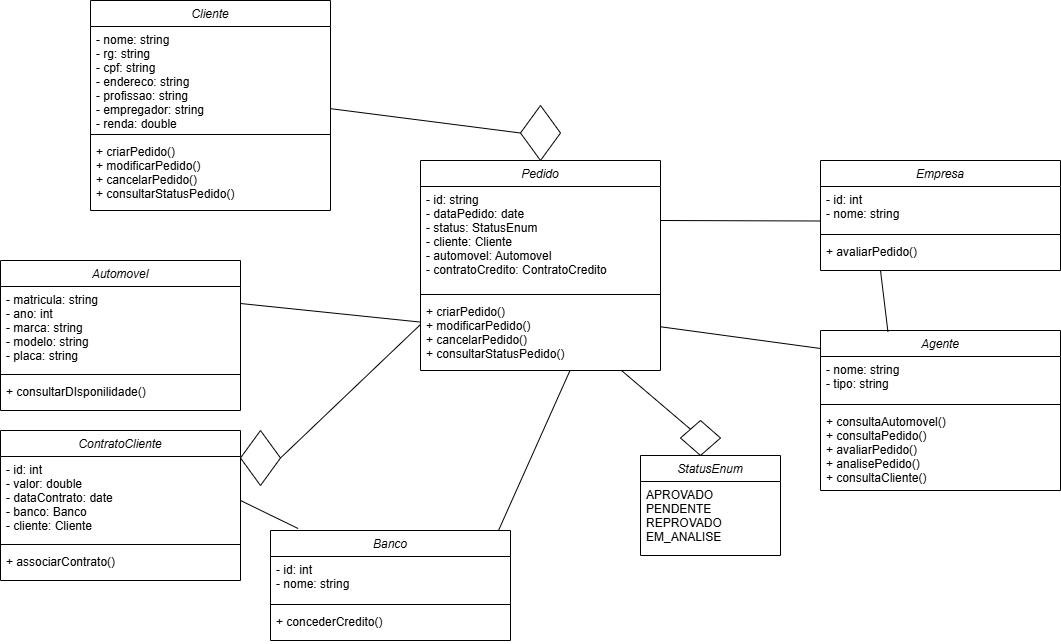

The diagram above was exported from draw.io. Its source (the exported page's mxGraphModel, read from the mxfile embedded in the PNG):
<mxGraphModel dx="1674" dy="738" grid="1" gridSize="10" guides="1" tooltips="1" connect="1" arrows="1" fold="1" page="1" pageScale="1" pageWidth="827" pageHeight="1169" math="0" shadow="0">
  <root>
    <mxCell id="WIyWlLk6GJQsqaUBKTNV-0" />
    <mxCell id="WIyWlLk6GJQsqaUBKTNV-1" parent="WIyWlLk6GJQsqaUBKTNV-0" />
    <mxCell id="zkfFHV4jXpPFQw0GAbJ--0" value="Cliente" style="swimlane;fontStyle=2;align=center;verticalAlign=top;childLayout=stackLayout;horizontal=1;startSize=26;horizontalStack=0;resizeParent=1;resizeLast=0;collapsible=1;marginBottom=0;rounded=0;shadow=0;strokeWidth=1;" parent="WIyWlLk6GJQsqaUBKTNV-1" vertex="1">
      <mxGeometry x="170" y="10" width="240" height="210" as="geometry">
        <mxRectangle x="230" y="140" width="160" height="26" as="alternateBounds" />
      </mxGeometry>
    </mxCell>
    <mxCell id="zkfFHV4jXpPFQw0GAbJ--1" value="- nome: string&#10;- rg: string&#10;- cpf: string&#10;- endereco: string&#10;- profissao: string&#10;- empregador: string&#10;- renda: double" style="text;align=left;verticalAlign=top;spacingLeft=4;spacingRight=4;overflow=hidden;rotatable=0;points=[[0,0.5],[1,0.5]];portConstraint=eastwest;" parent="zkfFHV4jXpPFQw0GAbJ--0" vertex="1">
      <mxGeometry y="26" width="240" height="104" as="geometry" />
    </mxCell>
    <mxCell id="fVBbtzngzutngeegmvJm-18" value="" style="line;html=1;strokeWidth=1;align=left;verticalAlign=middle;spacingTop=-1;spacingLeft=3;spacingRight=3;rotatable=0;labelPosition=right;points=[];portConstraint=eastwest;" parent="zkfFHV4jXpPFQw0GAbJ--0" vertex="1">
      <mxGeometry y="130" width="240" height="8" as="geometry" />
    </mxCell>
    <mxCell id="zkfFHV4jXpPFQw0GAbJ--5" value="+ criarPedido()&#10;+ modificarPedido()&#10;+ cancelarPedido()&#10;+ consultarStatusPedido()" style="text;align=left;verticalAlign=top;spacingLeft=4;spacingRight=4;overflow=hidden;rotatable=0;points=[[0,0.5],[1,0.5]];portConstraint=eastwest;" parent="zkfFHV4jXpPFQw0GAbJ--0" vertex="1">
      <mxGeometry y="138" width="240" height="72" as="geometry" />
    </mxCell>
    <mxCell id="fVBbtzngzutngeegmvJm-19" value="Pedido" style="swimlane;fontStyle=2;align=center;verticalAlign=top;childLayout=stackLayout;horizontal=1;startSize=26;horizontalStack=0;resizeParent=1;resizeLast=0;collapsible=1;marginBottom=0;rounded=0;shadow=0;strokeWidth=1;" parent="WIyWlLk6GJQsqaUBKTNV-1" vertex="1">
      <mxGeometry x="500" y="170" width="240" height="210" as="geometry">
        <mxRectangle x="230" y="140" width="160" height="26" as="alternateBounds" />
      </mxGeometry>
    </mxCell>
    <mxCell id="fVBbtzngzutngeegmvJm-20" value="- id: string&#10;- dataPedido: date&#10;- status: StatusEnum&#10;- cliente: Cliente&#10;- automovel: Automovel&#10;- contratoCredito: ContratoCredito" style="text;align=left;verticalAlign=top;spacingLeft=4;spacingRight=4;overflow=hidden;rotatable=0;points=[[0,0.5],[1,0.5]];portConstraint=eastwest;" parent="fVBbtzngzutngeegmvJm-19" vertex="1">
      <mxGeometry y="26" width="240" height="104" as="geometry" />
    </mxCell>
    <mxCell id="fVBbtzngzutngeegmvJm-21" value="" style="line;html=1;strokeWidth=1;align=left;verticalAlign=middle;spacingTop=-1;spacingLeft=3;spacingRight=3;rotatable=0;labelPosition=right;points=[];portConstraint=eastwest;" parent="fVBbtzngzutngeegmvJm-19" vertex="1">
      <mxGeometry y="130" width="240" height="8" as="geometry" />
    </mxCell>
    <mxCell id="fVBbtzngzutngeegmvJm-22" value="+ criarPedido()&#10;+ modificarPedido()&#10;+ cancelarPedido()&#10;+ consultarStatusPedido()" style="text;align=left;verticalAlign=top;spacingLeft=4;spacingRight=4;overflow=hidden;rotatable=0;points=[[0,0.5],[1,0.5]];portConstraint=eastwest;" parent="fVBbtzngzutngeegmvJm-19" vertex="1">
      <mxGeometry y="138" width="240" height="72" as="geometry" />
    </mxCell>
    <mxCell id="fVBbtzngzutngeegmvJm-23" value="StatusEnum" style="swimlane;fontStyle=2;align=center;verticalAlign=top;childLayout=stackLayout;horizontal=1;startSize=26;horizontalStack=0;resizeParent=1;resizeLast=0;collapsible=1;marginBottom=0;rounded=0;shadow=0;strokeWidth=1;" parent="WIyWlLk6GJQsqaUBKTNV-1" vertex="1">
      <mxGeometry x="720" y="465" width="140" height="100" as="geometry">
        <mxRectangle x="230" y="140" width="160" height="26" as="alternateBounds" />
      </mxGeometry>
    </mxCell>
    <mxCell id="fVBbtzngzutngeegmvJm-24" value="APROVADO&#10;PENDENTE&#10;REPROVADO&#10;EM_ANALISE" style="text;align=left;verticalAlign=top;spacingLeft=4;spacingRight=4;overflow=hidden;rotatable=0;points=[[0,0.5],[1,0.5]];portConstraint=eastwest;" parent="fVBbtzngzutngeegmvJm-23" vertex="1">
      <mxGeometry y="26" width="140" height="64" as="geometry" />
    </mxCell>
    <mxCell id="fVBbtzngzutngeegmvJm-31" value="Automovel" style="swimlane;fontStyle=2;align=center;verticalAlign=top;childLayout=stackLayout;horizontal=1;startSize=26;horizontalStack=0;resizeParent=1;resizeLast=0;collapsible=1;marginBottom=0;rounded=0;shadow=0;strokeWidth=1;" parent="WIyWlLk6GJQsqaUBKTNV-1" vertex="1">
      <mxGeometry x="80" y="270" width="240" height="150" as="geometry">
        <mxRectangle x="230" y="140" width="160" height="26" as="alternateBounds" />
      </mxGeometry>
    </mxCell>
    <mxCell id="fVBbtzngzutngeegmvJm-32" value="- matricula: string&#10;- ano: int&#10;- marca: string&#10;- modelo: string&#10;- placa: string" style="text;align=left;verticalAlign=top;spacingLeft=4;spacingRight=4;overflow=hidden;rotatable=0;points=[[0,0.5],[1,0.5]];portConstraint=eastwest;" parent="fVBbtzngzutngeegmvJm-31" vertex="1">
      <mxGeometry y="26" width="240" height="84" as="geometry" />
    </mxCell>
    <mxCell id="fVBbtzngzutngeegmvJm-33" value="" style="line;html=1;strokeWidth=1;align=left;verticalAlign=middle;spacingTop=-1;spacingLeft=3;spacingRight=3;rotatable=0;labelPosition=right;points=[];portConstraint=eastwest;" parent="fVBbtzngzutngeegmvJm-31" vertex="1">
      <mxGeometry y="110" width="240" height="8" as="geometry" />
    </mxCell>
    <mxCell id="fVBbtzngzutngeegmvJm-34" value="+ consultarDIsponilidade()" style="text;align=left;verticalAlign=top;spacingLeft=4;spacingRight=4;overflow=hidden;rotatable=0;points=[[0,0.5],[1,0.5]];portConstraint=eastwest;" parent="fVBbtzngzutngeegmvJm-31" vertex="1">
      <mxGeometry y="118" width="240" height="22" as="geometry" />
    </mxCell>
    <mxCell id="fVBbtzngzutngeegmvJm-35" value="Agente" style="swimlane;fontStyle=2;align=center;verticalAlign=top;childLayout=stackLayout;horizontal=1;startSize=26;horizontalStack=0;resizeParent=1;resizeLast=0;collapsible=1;marginBottom=0;rounded=0;shadow=0;strokeWidth=1;" parent="WIyWlLk6GJQsqaUBKTNV-1" vertex="1">
      <mxGeometry x="900" y="340" width="240" height="160" as="geometry">
        <mxRectangle x="230" y="140" width="160" height="26" as="alternateBounds" />
      </mxGeometry>
    </mxCell>
    <mxCell id="fVBbtzngzutngeegmvJm-36" value="- nome: string&#10;- tipo: string&#10;" style="text;align=left;verticalAlign=top;spacingLeft=4;spacingRight=4;overflow=hidden;rotatable=0;points=[[0,0.5],[1,0.5]];portConstraint=eastwest;" parent="fVBbtzngzutngeegmvJm-35" vertex="1">
      <mxGeometry y="26" width="240" height="44" as="geometry" />
    </mxCell>
    <mxCell id="fVBbtzngzutngeegmvJm-37" value="" style="line;html=1;strokeWidth=1;align=left;verticalAlign=middle;spacingTop=-1;spacingLeft=3;spacingRight=3;rotatable=0;labelPosition=right;points=[];portConstraint=eastwest;" parent="fVBbtzngzutngeegmvJm-35" vertex="1">
      <mxGeometry y="70" width="240" height="8" as="geometry" />
    </mxCell>
    <mxCell id="fVBbtzngzutngeegmvJm-38" value="+ consultaAutomovel()&#10;+ consultaPedido()&#10;+ avaliarPedido()&#10;+ analisePedido()&#10;+ consultaCliente()" style="text;align=left;verticalAlign=top;spacingLeft=4;spacingRight=4;overflow=hidden;rotatable=0;points=[[0,0.5],[1,0.5]];portConstraint=eastwest;" parent="fVBbtzngzutngeegmvJm-35" vertex="1">
      <mxGeometry y="78" width="240" height="72" as="geometry" />
    </mxCell>
    <mxCell id="fVBbtzngzutngeegmvJm-39" value="ContratoCliente" style="swimlane;fontStyle=2;align=center;verticalAlign=top;childLayout=stackLayout;horizontal=1;startSize=26;horizontalStack=0;resizeParent=1;resizeLast=0;collapsible=1;marginBottom=0;rounded=0;shadow=0;strokeWidth=1;" parent="WIyWlLk6GJQsqaUBKTNV-1" vertex="1">
      <mxGeometry x="80" y="440" width="240" height="150" as="geometry">
        <mxRectangle x="230" y="140" width="160" height="26" as="alternateBounds" />
      </mxGeometry>
    </mxCell>
    <mxCell id="fVBbtzngzutngeegmvJm-40" value="- id: int&#10;- valor: double&#10;- dataContrato: date&#10;- banco: Banco&#10;- cliente: Cliente" style="text;align=left;verticalAlign=top;spacingLeft=4;spacingRight=4;overflow=hidden;rotatable=0;points=[[0,0.5],[1,0.5]];portConstraint=eastwest;" parent="fVBbtzngzutngeegmvJm-39" vertex="1">
      <mxGeometry y="26" width="240" height="84" as="geometry" />
    </mxCell>
    <mxCell id="fVBbtzngzutngeegmvJm-41" value="" style="line;html=1;strokeWidth=1;align=left;verticalAlign=middle;spacingTop=-1;spacingLeft=3;spacingRight=3;rotatable=0;labelPosition=right;points=[];portConstraint=eastwest;" parent="fVBbtzngzutngeegmvJm-39" vertex="1">
      <mxGeometry y="110" width="240" height="8" as="geometry" />
    </mxCell>
    <mxCell id="fVBbtzngzutngeegmvJm-42" value="+ associarContrato()" style="text;align=left;verticalAlign=top;spacingLeft=4;spacingRight=4;overflow=hidden;rotatable=0;points=[[0,0.5],[1,0.5]];portConstraint=eastwest;" parent="fVBbtzngzutngeegmvJm-39" vertex="1">
      <mxGeometry y="118" width="240" height="22" as="geometry" />
    </mxCell>
    <mxCell id="fVBbtzngzutngeegmvJm-43" value="Banco" style="swimlane;fontStyle=2;align=center;verticalAlign=top;childLayout=stackLayout;horizontal=1;startSize=26;horizontalStack=0;resizeParent=1;resizeLast=0;collapsible=1;marginBottom=0;rounded=0;shadow=0;strokeWidth=1;" parent="WIyWlLk6GJQsqaUBKTNV-1" vertex="1">
      <mxGeometry x="350" y="540" width="240" height="110" as="geometry">
        <mxRectangle x="230" y="140" width="160" height="26" as="alternateBounds" />
      </mxGeometry>
    </mxCell>
    <mxCell id="fVBbtzngzutngeegmvJm-44" value="- id: int&#10;- nome: string" style="text;align=left;verticalAlign=top;spacingLeft=4;spacingRight=4;overflow=hidden;rotatable=0;points=[[0,0.5],[1,0.5]];portConstraint=eastwest;" parent="fVBbtzngzutngeegmvJm-43" vertex="1">
      <mxGeometry y="26" width="240" height="44" as="geometry" />
    </mxCell>
    <mxCell id="fVBbtzngzutngeegmvJm-45" value="" style="line;html=1;strokeWidth=1;align=left;verticalAlign=middle;spacingTop=-1;spacingLeft=3;spacingRight=3;rotatable=0;labelPosition=right;points=[];portConstraint=eastwest;" parent="fVBbtzngzutngeegmvJm-43" vertex="1">
      <mxGeometry y="70" width="240" height="8" as="geometry" />
    </mxCell>
    <mxCell id="fVBbtzngzutngeegmvJm-46" value="+ concederCredito()" style="text;align=left;verticalAlign=top;spacingLeft=4;spacingRight=4;overflow=hidden;rotatable=0;points=[[0,0.5],[1,0.5]];portConstraint=eastwest;" parent="fVBbtzngzutngeegmvJm-43" vertex="1">
      <mxGeometry y="78" width="240" height="32" as="geometry" />
    </mxCell>
    <mxCell id="fVBbtzngzutngeegmvJm-47" value="Empresa" style="swimlane;fontStyle=2;align=center;verticalAlign=top;childLayout=stackLayout;horizontal=1;startSize=26;horizontalStack=0;resizeParent=1;resizeLast=0;collapsible=1;marginBottom=0;rounded=0;shadow=0;strokeWidth=1;" parent="WIyWlLk6GJQsqaUBKTNV-1" vertex="1">
      <mxGeometry x="900" y="170" width="240" height="110" as="geometry">
        <mxRectangle x="230" y="140" width="160" height="26" as="alternateBounds" />
      </mxGeometry>
    </mxCell>
    <mxCell id="fVBbtzngzutngeegmvJm-48" value="- id: int&#10;- nome: string" style="text;align=left;verticalAlign=top;spacingLeft=4;spacingRight=4;overflow=hidden;rotatable=0;points=[[0,0.5],[1,0.5]];portConstraint=eastwest;" parent="fVBbtzngzutngeegmvJm-47" vertex="1">
      <mxGeometry y="26" width="240" height="44" as="geometry" />
    </mxCell>
    <mxCell id="fVBbtzngzutngeegmvJm-49" value="" style="line;html=1;strokeWidth=1;align=left;verticalAlign=middle;spacingTop=-1;spacingLeft=3;spacingRight=3;rotatable=0;labelPosition=right;points=[];portConstraint=eastwest;" parent="fVBbtzngzutngeegmvJm-47" vertex="1">
      <mxGeometry y="70" width="240" height="8" as="geometry" />
    </mxCell>
    <mxCell id="fVBbtzngzutngeegmvJm-50" value="+ avaliarPedido()" style="text;align=left;verticalAlign=top;spacingLeft=4;spacingRight=4;overflow=hidden;rotatable=0;points=[[0,0.5],[1,0.5]];portConstraint=eastwest;" parent="fVBbtzngzutngeegmvJm-47" vertex="1">
      <mxGeometry y="78" width="240" height="32" as="geometry" />
    </mxCell>
    <mxCell id="fVBbtzngzutngeegmvJm-51" value="" style="endArrow=none;html=1;rounded=0;fontSize=12;startSize=8;endSize=8;curved=1;entryX=0;entryY=0.5;entryDx=0;entryDy=0;exitX=1;exitY=0.79;exitDx=0;exitDy=0;exitPerimeter=0;" parent="WIyWlLk6GJQsqaUBKTNV-1" source="zkfFHV4jXpPFQw0GAbJ--1" target="fVBbtzngzutngeegmvJm-52" edge="1">
      <mxGeometry width="50" height="50" relative="1" as="geometry">
        <mxPoint x="430" y="118" as="sourcePoint" />
        <mxPoint x="560" y="120" as="targetPoint" />
      </mxGeometry>
    </mxCell>
    <mxCell id="fVBbtzngzutngeegmvJm-52" value="" style="rhombus;whiteSpace=wrap;html=1;" parent="WIyWlLk6GJQsqaUBKTNV-1" vertex="1">
      <mxGeometry x="600" y="115" width="40" height="55" as="geometry" />
    </mxCell>
    <mxCell id="fVBbtzngzutngeegmvJm-54" value="" style="endArrow=none;html=1;rounded=0;fontSize=12;startSize=8;endSize=8;curved=1;exitX=1;exitY=0.79;exitDx=0;exitDy=0;exitPerimeter=0;" parent="WIyWlLk6GJQsqaUBKTNV-1" target="fVBbtzngzutngeegmvJm-22" edge="1">
      <mxGeometry width="50" height="50" relative="1" as="geometry">
        <mxPoint x="320" y="313" as="sourcePoint" />
        <mxPoint x="450" y="310" as="targetPoint" />
      </mxGeometry>
    </mxCell>
    <mxCell id="fVBbtzngzutngeegmvJm-56" value="" style="endArrow=none;html=1;rounded=0;fontSize=12;startSize=8;endSize=8;curved=1;exitX=1;exitY=0.5;exitDx=0;exitDy=0;" parent="WIyWlLk6GJQsqaUBKTNV-1" source="fVBbtzngzutngeegmvJm-64" edge="1">
      <mxGeometry width="50" height="50" relative="1" as="geometry">
        <mxPoint x="380" y="440" as="sourcePoint" />
        <mxPoint x="500" y="334" as="targetPoint" />
      </mxGeometry>
    </mxCell>
    <mxCell id="fVBbtzngzutngeegmvJm-57" value="" style="endArrow=none;html=1;rounded=0;fontSize=12;startSize=8;endSize=8;curved=1;entryX=-0.003;entryY=0.784;entryDx=0;entryDy=0;exitX=1;exitY=0.79;exitDx=0;exitDy=0;exitPerimeter=0;entryPerimeter=0;" parent="WIyWlLk6GJQsqaUBKTNV-1" target="fVBbtzngzutngeegmvJm-48" edge="1">
      <mxGeometry width="50" height="50" relative="1" as="geometry">
        <mxPoint x="740" y="230" as="sourcePoint" />
        <mxPoint x="918" y="248" as="targetPoint" />
      </mxGeometry>
    </mxCell>
    <mxCell id="fVBbtzngzutngeegmvJm-58" value="" style="endArrow=none;html=1;rounded=0;fontSize=12;startSize=8;endSize=8;curved=1;entryX=-0.007;entryY=0.326;entryDx=0;entryDy=0;exitX=1.003;exitY=0.394;exitDx=0;exitDy=0;exitPerimeter=0;entryPerimeter=0;" parent="WIyWlLk6GJQsqaUBKTNV-1" source="fVBbtzngzutngeegmvJm-22" edge="1">
      <mxGeometry width="50" height="50" relative="1" as="geometry">
        <mxPoint x="722" y="340" as="sourcePoint" />
        <mxPoint x="900" y="358" as="targetPoint" />
      </mxGeometry>
    </mxCell>
    <mxCell id="fVBbtzngzutngeegmvJm-59" value="" style="endArrow=none;html=1;rounded=0;fontSize=12;startSize=8;endSize=8;curved=1;entryX=0.281;entryY=0.008;entryDx=0;entryDy=0;exitX=1;exitY=0.79;exitDx=0;exitDy=0;exitPerimeter=0;entryPerimeter=0;" parent="WIyWlLk6GJQsqaUBKTNV-1" target="fVBbtzngzutngeegmvJm-35" edge="1">
      <mxGeometry width="50" height="50" relative="1" as="geometry">
        <mxPoint x="960" y="280" as="sourcePoint" />
        <mxPoint x="1138" y="298" as="targetPoint" />
      </mxGeometry>
    </mxCell>
    <mxCell id="fVBbtzngzutngeegmvJm-60" value="" style="endArrow=none;html=1;rounded=0;fontSize=12;startSize=8;endSize=8;curved=1;entryX=-0.007;entryY=0.326;entryDx=0;entryDy=0;exitX=0.622;exitY=1.007;exitDx=0;exitDy=0;exitPerimeter=0;entryPerimeter=0;" parent="WIyWlLk6GJQsqaUBKTNV-1" source="fVBbtzngzutngeegmvJm-22" edge="1">
      <mxGeometry width="50" height="50" relative="1" as="geometry">
        <mxPoint x="400" y="522" as="sourcePoint" />
        <mxPoint x="578" y="540" as="targetPoint" />
      </mxGeometry>
    </mxCell>
    <mxCell id="fVBbtzngzutngeegmvJm-61" value="" style="endArrow=none;html=1;rounded=0;fontSize=12;startSize=8;endSize=8;curved=1;entryX=0.115;entryY=-0.018;entryDx=0;entryDy=0;exitX=1;exitY=0.79;exitDx=0;exitDy=0;exitPerimeter=0;entryPerimeter=0;" parent="WIyWlLk6GJQsqaUBKTNV-1" target="fVBbtzngzutngeegmvJm-43" edge="1">
      <mxGeometry width="50" height="50" relative="1" as="geometry">
        <mxPoint x="320" y="510" as="sourcePoint" />
        <mxPoint x="498" y="528" as="targetPoint" />
      </mxGeometry>
    </mxCell>
    <mxCell id="fVBbtzngzutngeegmvJm-62" value="" style="endArrow=none;html=1;rounded=0;fontSize=12;startSize=8;endSize=8;curved=1;exitX=0.622;exitY=1.007;exitDx=0;exitDy=0;exitPerimeter=0;entryX=0;entryY=0;entryDx=0;entryDy=0;" parent="WIyWlLk6GJQsqaUBKTNV-1" target="fVBbtzngzutngeegmvJm-63" edge="1">
      <mxGeometry width="50" height="50" relative="1" as="geometry">
        <mxPoint x="701" y="380" as="sourcePoint" />
        <mxPoint x="770" y="430" as="targetPoint" />
      </mxGeometry>
    </mxCell>
    <mxCell id="fVBbtzngzutngeegmvJm-63" value="" style="rhombus;whiteSpace=wrap;html=1;" parent="WIyWlLk6GJQsqaUBKTNV-1" vertex="1">
      <mxGeometry x="760" y="430" width="40" height="35" as="geometry" />
    </mxCell>
    <mxCell id="fVBbtzngzutngeegmvJm-64" value="" style="rhombus;whiteSpace=wrap;html=1;" parent="WIyWlLk6GJQsqaUBKTNV-1" vertex="1">
      <mxGeometry x="320" y="440" width="40" height="55" as="geometry" />
    </mxCell>
  </root>
</mxGraphModel>